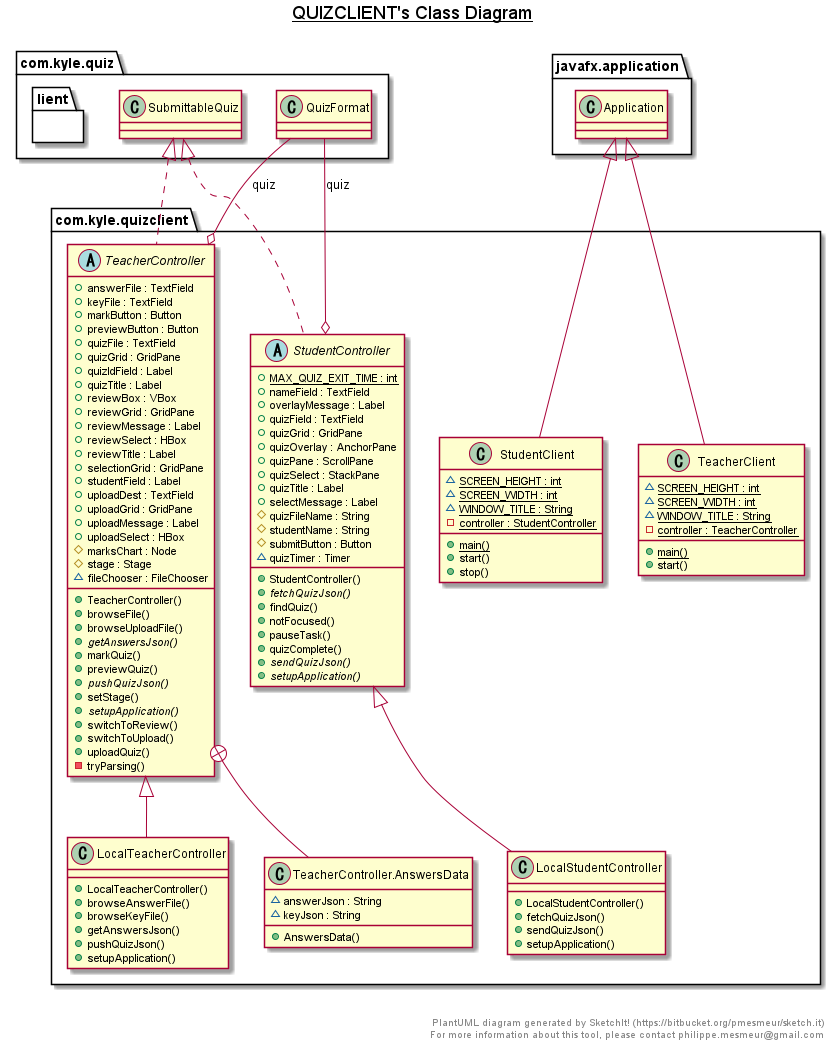

The diagram above was rendered by PlantUML. Its source (embedded in the PNG):
@startuml

title __QUIZCLIENT's Class Diagram__\n

  namespace com.kyle.quiz {
    namespace lient {
      class com.kyle.quizclient.LocalStudentController {
          + LocalStudentController()
          + fetchQuizJson()
          + sendQuizJson()
          + setupApplication()
      }
    }
  }
  

  namespace com.kyle.quiz {
    namespace lient {
      class com.kyle.quizclient.LocalTeacherController {
          + LocalTeacherController()
          + browseAnswerFile()
          + browseKeyFile()
          + getAnswersJson()
          + pushQuizJson()
          + setupApplication()
      }
    }
  }
  

  namespace com.kyle.quiz {
    namespace lient {
      class com.kyle.quizclient.StudentClient {
          {static} ~ SCREEN_HEIGHT : int
          {static} ~ SCREEN_WIDTH : int
          {static} ~ WINDOW_TITLE : String
          {static} - controller : StudentController
          {static} + main()
          + start()
          + stop()
      }
    }
  }
  

  namespace com.kyle.quiz {
    namespace lient {
      abstract class com.kyle.quizclient.StudentController {
          {static} + MAX_QUIZ_EXIT_TIME : int
          + nameField : TextField
          + overlayMessage : Label
          + quizField : TextField
          + quizGrid : GridPane
          + quizOverlay : AnchorPane
          + quizPane : ScrollPane
          + quizSelect : StackPane
          + quizTitle : Label
          + selectMessage : Label
          # quizFileName : String
          # studentName : String
          # submitButton : Button
          ~ quizTimer : Timer
          + StudentController()
          {abstract} + fetchQuizJson()
          + findQuiz()
          + notFocused()
          + pauseTask()
          + quizComplete()
          {abstract} + sendQuizJson()
          {abstract} + setupApplication()
      }
    }
  }
  

  namespace com.kyle.quiz {
    namespace lient {
      class com.kyle.quizclient.TeacherClient {
          {static} ~ SCREEN_HEIGHT : int
          {static} ~ SCREEN_WIDTH : int
          {static} ~ WINDOW_TITLE : String
          {static} - controller : TeacherController
          {static} + main()
          + start()
      }
    }
  }
  

  namespace com.kyle.quiz {
    namespace lient {
      abstract class com.kyle.quizclient.TeacherController {
          + answerFile : TextField
          + keyFile : TextField
          + markButton : Button
          + previewButton : Button
          + quizFile : TextField
          + quizGrid : GridPane
          + quizIdField : Label
          + quizTitle : Label
          + reviewBox : VBox
          + reviewGrid : GridPane
          + reviewMessage : Label
          + reviewSelect : HBox
          + reviewTitle : Label
          + selectionGrid : GridPane
          + studentField : Label
          + uploadDest : TextField
          + uploadGrid : GridPane
          + uploadMessage : Label
          + uploadSelect : HBox
          # marksChart : Node
          # stage : Stage
          ~ fileChooser : FileChooser
          + TeacherController()
          + browseFile()
          + browseUploadFile()
          {abstract} + getAnswersJson()
          + markQuiz()
          + previewQuiz()
          {abstract} + pushQuizJson()
          + setStage()
          {abstract} + setupApplication()
          + switchToReview()
          + switchToUpload()
          + uploadQuiz()
          - tryParsing()
      }
    }
  }
  

  namespace com.kyle.quiz {
    namespace lient {
      class com.kyle.quizclient.TeacherController.AnswersData {
          ~ answerJson : String
          ~ keyJson : String
          + AnswersData()
      }
    }
  }
  

  com.kyle.quizclient.LocalStudentController -up-|> com.kyle.quizclient.StudentController
  com.kyle.quizclient.LocalTeacherController -up-|> com.kyle.quizclient.TeacherController
  com.kyle.quizclient.StudentClient -up-|> javafx.application.Application
  com.kyle.quizclient.StudentController .up.|> com.kyle.quiz.SubmittableQuiz
  com.kyle.quizclient.StudentController o-- com.kyle.quiz.QuizFormat : quiz
  com.kyle.quizclient.TeacherClient -up-|> javafx.application.Application
  com.kyle.quizclient.TeacherController .up.|> com.kyle.quiz.SubmittableQuiz
  com.kyle.quizclient.TeacherController o-- com.kyle.quiz.QuizFormat : quiz
  com.kyle.quizclient.TeacherController +-down- com.kyle.quizclient.TeacherController.AnswersData


right footer


PlantUML diagram generated by SketchIt! (https://bitbucket.org/pmesmeur/sketch.it)
For more information about this tool, please contact philippe.mesmeur@gmail.com
endfooter

@enduml